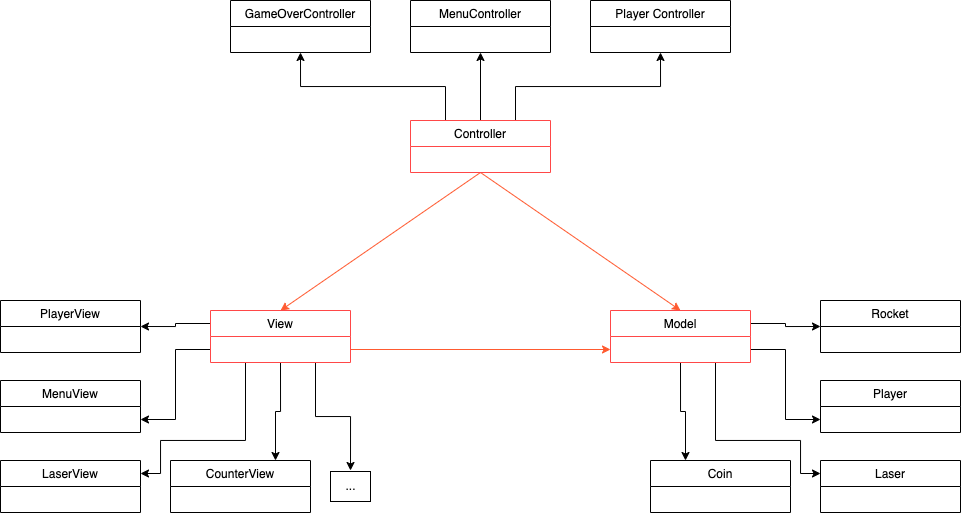

The diagram above was exported from draw.io. Its source (the exported page's mxGraphModel, read from the mxfile embedded in the PNG):
<mxGraphModel dx="1129" dy="673" grid="1" gridSize="10" guides="1" tooltips="1" connect="1" arrows="1" fold="1" page="1" pageScale="1" pageWidth="1169" pageHeight="827" math="0" shadow="0">
  <root>
    <mxCell id="0" />
    <mxCell id="1" parent="0" />
    <mxCell id="_0QMtsxluC7Ne90NRABu-12" style="edgeStyle=orthogonalEdgeStyle;rounded=0;orthogonalLoop=1;jettySize=auto;html=1;exitX=0.25;exitY=0;exitDx=0;exitDy=0;entryX=0.5;entryY=1;entryDx=0;entryDy=0;" edge="1" parent="1" source="_0QMtsxluC7Ne90NRABu-1" target="_0QMtsxluC7Ne90NRABu-5">
      <mxGeometry relative="1" as="geometry" />
    </mxCell>
    <mxCell id="_0QMtsxluC7Ne90NRABu-13" style="edgeStyle=orthogonalEdgeStyle;rounded=0;orthogonalLoop=1;jettySize=auto;html=1;exitX=0.5;exitY=0;exitDx=0;exitDy=0;entryX=0.5;entryY=1;entryDx=0;entryDy=0;" edge="1" parent="1" source="_0QMtsxluC7Ne90NRABu-1" target="_0QMtsxluC7Ne90NRABu-9">
      <mxGeometry relative="1" as="geometry" />
    </mxCell>
    <mxCell id="_0QMtsxluC7Ne90NRABu-14" style="edgeStyle=orthogonalEdgeStyle;rounded=0;orthogonalLoop=1;jettySize=auto;html=1;exitX=0.75;exitY=0;exitDx=0;exitDy=0;entryX=0.5;entryY=1;entryDx=0;entryDy=0;" edge="1" parent="1" source="_0QMtsxluC7Ne90NRABu-1" target="_0QMtsxluC7Ne90NRABu-10">
      <mxGeometry relative="1" as="geometry" />
    </mxCell>
    <mxCell id="_0QMtsxluC7Ne90NRABu-51" style="rounded=0;orthogonalLoop=1;jettySize=auto;html=1;exitX=0.5;exitY=1;exitDx=0;exitDy=0;entryX=0.5;entryY=0;entryDx=0;entryDy=0;strokeColor=#FF5A30;" edge="1" parent="1" source="_0QMtsxluC7Ne90NRABu-1" target="_0QMtsxluC7Ne90NRABu-15">
      <mxGeometry relative="1" as="geometry" />
    </mxCell>
    <mxCell id="_0QMtsxluC7Ne90NRABu-52" style="edgeStyle=none;rounded=0;orthogonalLoop=1;jettySize=auto;html=1;exitX=0.5;exitY=1;exitDx=0;exitDy=0;entryX=0.5;entryY=0;entryDx=0;entryDy=0;strokeColor=#FF5A30;" edge="1" parent="1" source="_0QMtsxluC7Ne90NRABu-1" target="_0QMtsxluC7Ne90NRABu-19">
      <mxGeometry relative="1" as="geometry" />
    </mxCell>
    <mxCell id="_0QMtsxluC7Ne90NRABu-1" value="Controller" style="swimlane;fontStyle=0;childLayout=stackLayout;horizontal=1;startSize=26;fillColor=none;horizontalStack=0;resizeParent=1;resizeParentMax=0;resizeLast=0;collapsible=1;marginBottom=0;strokeColor=#FF4747;" vertex="1" parent="1">
      <mxGeometry x="490" y="200" width="140" height="52" as="geometry" />
    </mxCell>
    <mxCell id="_0QMtsxluC7Ne90NRABu-5" value="GameOverController" style="swimlane;fontStyle=0;childLayout=stackLayout;horizontal=1;startSize=26;fillColor=none;horizontalStack=0;resizeParent=1;resizeParentMax=0;resizeLast=0;collapsible=1;marginBottom=0;" vertex="1" parent="1">
      <mxGeometry x="310" y="80" width="140" height="52" as="geometry" />
    </mxCell>
    <mxCell id="_0QMtsxluC7Ne90NRABu-9" value="MenuController" style="swimlane;fontStyle=0;childLayout=stackLayout;horizontal=1;startSize=26;fillColor=none;horizontalStack=0;resizeParent=1;resizeParentMax=0;resizeLast=0;collapsible=1;marginBottom=0;" vertex="1" parent="1">
      <mxGeometry x="490" y="80" width="140" height="52" as="geometry" />
    </mxCell>
    <mxCell id="_0QMtsxluC7Ne90NRABu-10" value="Player Controller" style="swimlane;fontStyle=0;childLayout=stackLayout;horizontal=1;startSize=26;fillColor=none;horizontalStack=0;resizeParent=1;resizeParentMax=0;resizeLast=0;collapsible=1;marginBottom=0;" vertex="1" parent="1">
      <mxGeometry x="670" y="80" width="140" height="52" as="geometry" />
    </mxCell>
    <mxCell id="_0QMtsxluC7Ne90NRABu-29" style="edgeStyle=orthogonalEdgeStyle;rounded=0;orthogonalLoop=1;jettySize=auto;html=1;exitX=0.5;exitY=1;exitDx=0;exitDy=0;entryX=0.75;entryY=0;entryDx=0;entryDy=0;" edge="1" parent="1" source="_0QMtsxluC7Ne90NRABu-15" target="_0QMtsxluC7Ne90NRABu-28">
      <mxGeometry relative="1" as="geometry" />
    </mxCell>
    <mxCell id="_0QMtsxluC7Ne90NRABu-30" style="edgeStyle=orthogonalEdgeStyle;rounded=0;orthogonalLoop=1;jettySize=auto;html=1;exitX=0.25;exitY=1;exitDx=0;exitDy=0;entryX=1;entryY=0.25;entryDx=0;entryDy=0;" edge="1" parent="1" source="_0QMtsxluC7Ne90NRABu-15" target="_0QMtsxluC7Ne90NRABu-26">
      <mxGeometry relative="1" as="geometry">
        <Array as="points">
          <mxPoint x="325" y="520" />
          <mxPoint x="240" y="520" />
          <mxPoint x="240" y="553" />
        </Array>
      </mxGeometry>
    </mxCell>
    <mxCell id="_0QMtsxluC7Ne90NRABu-31" style="edgeStyle=orthogonalEdgeStyle;rounded=0;orthogonalLoop=1;jettySize=auto;html=1;exitX=0;exitY=0.75;exitDx=0;exitDy=0;entryX=1;entryY=0.75;entryDx=0;entryDy=0;" edge="1" parent="1" source="_0QMtsxluC7Ne90NRABu-15" target="_0QMtsxluC7Ne90NRABu-25">
      <mxGeometry relative="1" as="geometry" />
    </mxCell>
    <mxCell id="_0QMtsxluC7Ne90NRABu-32" style="edgeStyle=orthogonalEdgeStyle;rounded=0;orthogonalLoop=1;jettySize=auto;html=1;exitX=0;exitY=0.25;exitDx=0;exitDy=0;entryX=1;entryY=0.5;entryDx=0;entryDy=0;" edge="1" parent="1" source="_0QMtsxluC7Ne90NRABu-15" target="_0QMtsxluC7Ne90NRABu-24">
      <mxGeometry relative="1" as="geometry" />
    </mxCell>
    <mxCell id="_0QMtsxluC7Ne90NRABu-34" style="edgeStyle=orthogonalEdgeStyle;rounded=0;orthogonalLoop=1;jettySize=auto;html=1;exitX=0.75;exitY=1;exitDx=0;exitDy=0;" edge="1" parent="1" source="_0QMtsxluC7Ne90NRABu-15">
      <mxGeometry relative="1" as="geometry">
        <mxPoint x="430" y="550" as="targetPoint" />
      </mxGeometry>
    </mxCell>
    <mxCell id="_0QMtsxluC7Ne90NRABu-53" style="edgeStyle=none;rounded=0;orthogonalLoop=1;jettySize=auto;html=1;exitX=1;exitY=0.75;exitDx=0;exitDy=0;entryX=0;entryY=0.75;entryDx=0;entryDy=0;strokeColor=#FF5A30;" edge="1" parent="1" source="_0QMtsxluC7Ne90NRABu-15" target="_0QMtsxluC7Ne90NRABu-19">
      <mxGeometry relative="1" as="geometry" />
    </mxCell>
    <mxCell id="_0QMtsxluC7Ne90NRABu-15" value="View" style="swimlane;fontStyle=0;childLayout=stackLayout;horizontal=1;startSize=26;fillColor=none;horizontalStack=0;resizeParent=1;resizeParentMax=0;resizeLast=0;collapsible=1;marginBottom=0;strokeColor=#FF4747;" vertex="1" parent="1">
      <mxGeometry x="290" y="390" width="140" height="52" as="geometry" />
    </mxCell>
    <mxCell id="_0QMtsxluC7Ne90NRABu-45" style="edgeStyle=orthogonalEdgeStyle;rounded=0;orthogonalLoop=1;jettySize=auto;html=1;exitX=0.5;exitY=1;exitDx=0;exitDy=0;entryX=0.25;entryY=0;entryDx=0;entryDy=0;" edge="1" parent="1" source="_0QMtsxluC7Ne90NRABu-19" target="_0QMtsxluC7Ne90NRABu-37">
      <mxGeometry relative="1" as="geometry" />
    </mxCell>
    <mxCell id="_0QMtsxluC7Ne90NRABu-46" style="edgeStyle=orthogonalEdgeStyle;rounded=0;orthogonalLoop=1;jettySize=auto;html=1;exitX=0.75;exitY=1;exitDx=0;exitDy=0;entryX=0;entryY=0.25;entryDx=0;entryDy=0;" edge="1" parent="1" source="_0QMtsxluC7Ne90NRABu-19" target="_0QMtsxluC7Ne90NRABu-41">
      <mxGeometry relative="1" as="geometry">
        <Array as="points">
          <mxPoint x="795" y="520" />
          <mxPoint x="880" y="520" />
          <mxPoint x="880" y="553" />
        </Array>
      </mxGeometry>
    </mxCell>
    <mxCell id="_0QMtsxluC7Ne90NRABu-47" style="edgeStyle=orthogonalEdgeStyle;rounded=0;orthogonalLoop=1;jettySize=auto;html=1;exitX=1;exitY=0.75;exitDx=0;exitDy=0;entryX=0;entryY=0.75;entryDx=0;entryDy=0;" edge="1" parent="1" source="_0QMtsxluC7Ne90NRABu-19" target="_0QMtsxluC7Ne90NRABu-42">
      <mxGeometry relative="1" as="geometry" />
    </mxCell>
    <mxCell id="_0QMtsxluC7Ne90NRABu-48" style="edgeStyle=orthogonalEdgeStyle;rounded=0;orthogonalLoop=1;jettySize=auto;html=1;exitX=1;exitY=0.25;exitDx=0;exitDy=0;entryX=0;entryY=0.5;entryDx=0;entryDy=0;" edge="1" parent="1" source="_0QMtsxluC7Ne90NRABu-19" target="_0QMtsxluC7Ne90NRABu-43">
      <mxGeometry relative="1" as="geometry" />
    </mxCell>
    <mxCell id="_0QMtsxluC7Ne90NRABu-19" value="Model" style="swimlane;fontStyle=0;childLayout=stackLayout;horizontal=1;startSize=26;fillColor=none;horizontalStack=0;resizeParent=1;resizeParentMax=0;resizeLast=0;collapsible=1;marginBottom=0;strokeColor=#FF4747;" vertex="1" parent="1">
      <mxGeometry x="690" y="390" width="140" height="52" as="geometry" />
    </mxCell>
    <mxCell id="_0QMtsxluC7Ne90NRABu-24" value="PlayerView" style="swimlane;fontStyle=0;childLayout=stackLayout;horizontal=1;startSize=26;fillColor=none;horizontalStack=0;resizeParent=1;resizeParentMax=0;resizeLast=0;collapsible=1;marginBottom=0;" vertex="1" parent="1">
      <mxGeometry x="80" y="380" width="140" height="52" as="geometry" />
    </mxCell>
    <mxCell id="_0QMtsxluC7Ne90NRABu-25" value="MenuView" style="swimlane;fontStyle=0;childLayout=stackLayout;horizontal=1;startSize=26;fillColor=none;horizontalStack=0;resizeParent=1;resizeParentMax=0;resizeLast=0;collapsible=1;marginBottom=0;" vertex="1" parent="1">
      <mxGeometry x="80" y="460" width="140" height="52" as="geometry" />
    </mxCell>
    <mxCell id="_0QMtsxluC7Ne90NRABu-26" value="LaserView" style="swimlane;fontStyle=0;childLayout=stackLayout;horizontal=1;startSize=26;fillColor=none;horizontalStack=0;resizeParent=1;resizeParentMax=0;resizeLast=0;collapsible=1;marginBottom=0;" vertex="1" parent="1">
      <mxGeometry x="80" y="540" width="140" height="52" as="geometry" />
    </mxCell>
    <mxCell id="_0QMtsxluC7Ne90NRABu-28" value="CounterView" style="swimlane;fontStyle=0;childLayout=stackLayout;horizontal=1;startSize=26;fillColor=none;horizontalStack=0;resizeParent=1;resizeParentMax=0;resizeLast=0;collapsible=1;marginBottom=0;" vertex="1" parent="1">
      <mxGeometry x="250" y="540" width="140" height="52" as="geometry" />
    </mxCell>
    <mxCell id="_0QMtsxluC7Ne90NRABu-36" value="..." style="html=1;fillColor=none;" vertex="1" parent="1">
      <mxGeometry x="410" y="551" width="40" height="30" as="geometry" />
    </mxCell>
    <mxCell id="_0QMtsxluC7Ne90NRABu-37" value="Coin" style="swimlane;fontStyle=0;childLayout=stackLayout;horizontal=1;startSize=26;fillColor=none;horizontalStack=0;resizeParent=1;resizeParentMax=0;resizeLast=0;collapsible=1;marginBottom=0;" vertex="1" parent="1">
      <mxGeometry x="730" y="540" width="140" height="52" as="geometry" />
    </mxCell>
    <mxCell id="_0QMtsxluC7Ne90NRABu-41" value="Laser" style="swimlane;fontStyle=0;childLayout=stackLayout;horizontal=1;startSize=26;fillColor=none;horizontalStack=0;resizeParent=1;resizeParentMax=0;resizeLast=0;collapsible=1;marginBottom=0;" vertex="1" parent="1">
      <mxGeometry x="900" y="540" width="140" height="52" as="geometry" />
    </mxCell>
    <mxCell id="_0QMtsxluC7Ne90NRABu-42" value="Player" style="swimlane;fontStyle=0;childLayout=stackLayout;horizontal=1;startSize=26;fillColor=none;horizontalStack=0;resizeParent=1;resizeParentMax=0;resizeLast=0;collapsible=1;marginBottom=0;" vertex="1" parent="1">
      <mxGeometry x="900" y="460" width="140" height="52" as="geometry" />
    </mxCell>
    <mxCell id="_0QMtsxluC7Ne90NRABu-43" value="Rocket" style="swimlane;fontStyle=0;childLayout=stackLayout;horizontal=1;startSize=26;fillColor=none;horizontalStack=0;resizeParent=1;resizeParentMax=0;resizeLast=0;collapsible=1;marginBottom=0;" vertex="1" parent="1">
      <mxGeometry x="900" y="380" width="140" height="52" as="geometry" />
    </mxCell>
  </root>
</mxGraphModel>